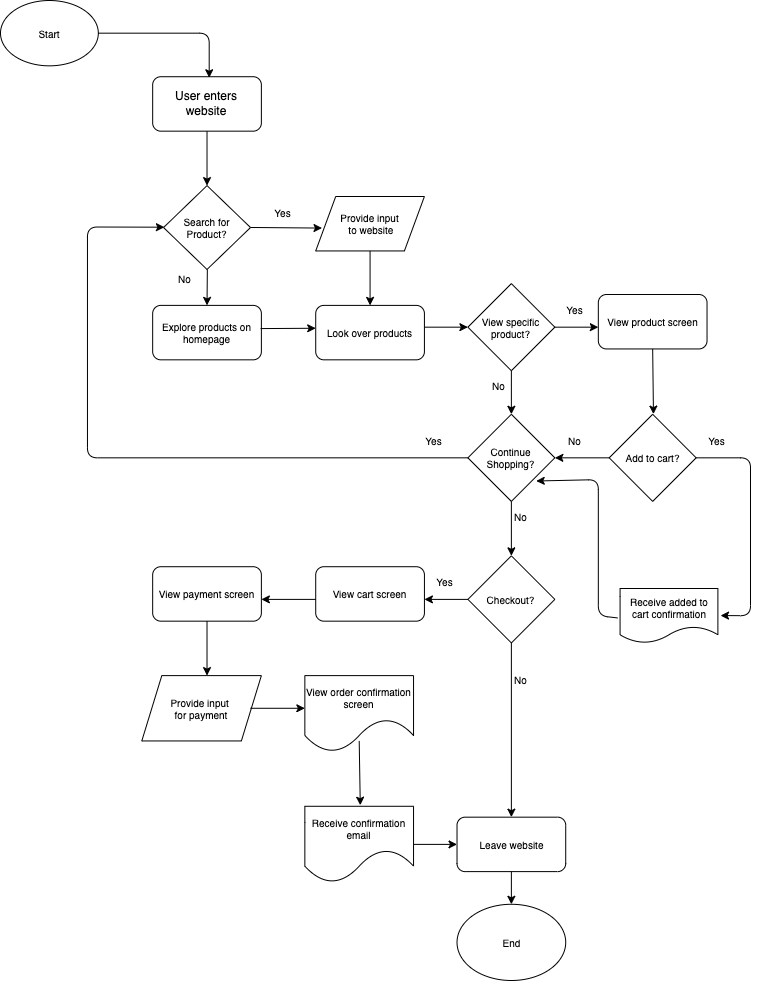

The diagram above was exported from draw.io. Its source (the exported page's mxGraphModel, read from the mxfile embedded in the PNG):
<mxGraphModel dx="669" dy="601" grid="1" gridSize="10" guides="0" tooltips="1" connect="0" arrows="1" fold="1" page="1" pageScale="1" pageWidth="850" pageHeight="1100" math="0" shadow="0">
  <root>
    <mxCell id="0" />
    <mxCell id="1" parent="0" />
    <mxCell id="8" value="" style="group" vertex="1" connectable="0" parent="1">
      <mxGeometry x="202.17391304347825" y="106.22222222222221" width="108.69565217391303" height="54.44444444444444" as="geometry" />
    </mxCell>
    <mxCell id="5" value="" style="rounded=1;whiteSpace=wrap;html=1;" vertex="1" parent="8">
      <mxGeometry width="108.69565217391303" height="54.44444444444444" as="geometry" />
    </mxCell>
    <mxCell id="7" value="User enters website" style="text;strokeColor=none;align=center;fillColor=none;html=1;verticalAlign=middle;whiteSpace=wrap;rounded=0;" vertex="1" parent="8">
      <mxGeometry x="18.115942028985504" y="13.61111111111111" width="72.46376811594202" height="27.22222222222222" as="geometry" />
    </mxCell>
    <mxCell id="33" value="Start" style="ellipse;whiteSpace=wrap;html=1;fontSize=10;" vertex="1" parent="1">
      <mxGeometry x="50" y="30" width="97.82608695652173" height="65.33333333333333" as="geometry" />
    </mxCell>
    <mxCell id="35" value="" style="endArrow=classic;html=1;fontSize=10;entryX=0.52;entryY=0.019;entryDx=0;entryDy=0;entryPerimeter=0;" edge="1" parent="1" target="5">
      <mxGeometry width="50" height="50" relative="1" as="geometry">
        <mxPoint x="147.82608695652175" y="62.666666666666664" as="sourcePoint" />
        <mxPoint x="191.30434782608694" y="62.666666666666664" as="targetPoint" />
        <Array as="points">
          <mxPoint x="258.695652173913" y="62.666666666666664" />
        </Array>
      </mxGeometry>
    </mxCell>
    <mxCell id="116" value="" style="group" vertex="1" connectable="0" parent="1">
      <mxGeometry x="191.30434782608694" y="225.99999999999997" width="608.695652173913" height="783.9999999999999" as="geometry" />
    </mxCell>
    <mxCell id="81" value="" style="endArrow=classic;html=1;fontSize=10;entryX=1.027;entryY=0.497;entryDx=0;entryDy=0;entryPerimeter=0;" edge="1" parent="116" target="82">
      <mxGeometry width="50" height="50" relative="1" as="geometry">
        <mxPoint x="554.3478260869565" y="261.3333333333333" as="sourcePoint" />
        <mxPoint x="586.9565217391304" y="391.99999999999994" as="targetPoint" />
        <Array as="points">
          <mxPoint x="608.695652173913" y="261.3333333333333" />
          <mxPoint x="608.695652173913" y="419.2222222222222" />
        </Array>
      </mxGeometry>
    </mxCell>
    <mxCell id="104" value="Provide input &lt;br&gt;for payment" style="shape=parallelogram;perimeter=parallelogramPerimeter;whiteSpace=wrap;html=1;fixedSize=1;fontSize=10;" vertex="1" parent="116">
      <mxGeometry y="479.1111111111111" width="119.56521739130434" height="65.33333333333333" as="geometry" />
    </mxCell>
    <mxCell id="18" value="Provide input&lt;br&gt;&amp;nbsp;to website" style="shape=parallelogram;perimeter=parallelogramPerimeter;whiteSpace=wrap;html=1;fixedSize=1;fontSize=10;container=0;" vertex="1" parent="116">
      <mxGeometry x="173.91304347826087" width="108.69565217391303" height="54.44444444444444" as="geometry" />
    </mxCell>
    <mxCell id="20" value="" style="endArrow=classic;html=1;" edge="1" parent="116">
      <mxGeometry width="50" height="50" relative="1" as="geometry">
        <mxPoint x="369.5652173913043" y="174.2222222222222" as="sourcePoint" />
        <mxPoint x="369.5652173913043" y="217.77777777777777" as="targetPoint" />
      </mxGeometry>
    </mxCell>
    <mxCell id="21" value="Yes" style="text;strokeColor=none;align=center;fillColor=none;html=1;verticalAlign=middle;whiteSpace=wrap;rounded=0;fontSize=10;container=0;" vertex="1" parent="116">
      <mxGeometry x="108.69565217391303" width="65.21739130434783" height="32.666666666666664" as="geometry" />
    </mxCell>
    <mxCell id="23" value="Explore products on homepage" style="rounded=1;whiteSpace=wrap;html=1;fontSize=10;container=0;" vertex="1" parent="116">
      <mxGeometry x="10.869565217391305" y="108.88888888888889" width="108.69565217391303" height="54.44444444444444" as="geometry" />
    </mxCell>
    <mxCell id="24" value="Look over products" style="rounded=1;whiteSpace=wrap;html=1;fontSize=10;container=0;" vertex="1" parent="116">
      <mxGeometry x="173.91304347826087" y="108.88888888888889" width="108.69565217391303" height="54.44444444444444" as="geometry" />
    </mxCell>
    <mxCell id="25" value="View specific&lt;br style=&quot;font-size: 10px;&quot;&gt;product?" style="rhombus;whiteSpace=wrap;html=1;verticalAlign=middle;fontSize=10;container=0;" vertex="1" parent="116">
      <mxGeometry x="326.0869565217391" y="87.1111111111111" width="86.95652173913044" height="87.1111111111111" as="geometry" />
    </mxCell>
    <mxCell id="26" value="" style="endArrow=classic;html=1;fontSize=10;" edge="1" parent="116">
      <mxGeometry width="50" height="50" relative="1" as="geometry">
        <mxPoint x="282.6086956521739" y="130.66666666666666" as="sourcePoint" />
        <mxPoint x="326.0869565217391" y="130.66666666666666" as="targetPoint" />
      </mxGeometry>
    </mxCell>
    <mxCell id="27" value="" style="endArrow=classic;html=1;fontSize=10;" edge="1" parent="116" source="18" target="24">
      <mxGeometry width="50" height="50" relative="1" as="geometry">
        <mxPoint x="239.1304347826087" y="65.33333333333333" as="sourcePoint" />
        <mxPoint x="-10.869565217391305" y="195.99999999999997" as="targetPoint" />
      </mxGeometry>
    </mxCell>
    <mxCell id="29" value="" style="endArrow=classic;html=1;fontSize=10;" edge="1" parent="116">
      <mxGeometry width="50" height="50" relative="1" as="geometry">
        <mxPoint x="413.04347826086956" y="130.66666666666666" as="sourcePoint" />
        <mxPoint x="456.52173913043475" y="130.66666666666666" as="targetPoint" />
      </mxGeometry>
    </mxCell>
    <mxCell id="30" value="" style="endArrow=classic;html=1;fontSize=10;exitX=0.993;exitY=0.426;exitDx=0;exitDy=0;exitPerimeter=0;" edge="1" parent="116" source="23">
      <mxGeometry width="50" height="50" relative="1" as="geometry">
        <mxPoint x="119.56521739130434" y="141.55555555555554" as="sourcePoint" />
        <mxPoint x="173.91304347826087" y="131.75555555555553" as="targetPoint" />
      </mxGeometry>
    </mxCell>
    <mxCell id="40" value="No" style="text;html=1;align=center;verticalAlign=middle;resizable=0;points=[];autosize=1;strokeColor=none;fillColor=none;fontSize=10;container=0;" vertex="1" parent="116">
      <mxGeometry x="336.95652173913044" y="174.2222222222222" width="40" height="30" as="geometry" />
    </mxCell>
    <mxCell id="41" value="Yes" style="text;html=1;align=center;verticalAlign=middle;resizable=0;points=[];autosize=1;strokeColor=none;fillColor=none;fontSize=10;container=0;" vertex="1" parent="116">
      <mxGeometry x="413.04347826086956" y="97.99999999999999" width="40" height="30" as="geometry" />
    </mxCell>
    <mxCell id="42" value="Continue Shopping?" style="rhombus;whiteSpace=wrap;html=1;fontSize=10;container=0;" vertex="1" parent="116">
      <mxGeometry x="326.0869565217391" y="217.77777777777777" width="86.95652173913044" height="87.1111111111111" as="geometry" />
    </mxCell>
    <mxCell id="44" value="" style="endArrow=classic;html=1;fontSize=10;" edge="1" parent="116" target="88">
      <mxGeometry width="50" height="50" relative="1" as="geometry">
        <mxPoint x="369.5652173913043" y="304.88888888888886" as="sourcePoint" />
        <mxPoint x="369.5652173913043" y="348.4444444444444" as="targetPoint" />
      </mxGeometry>
    </mxCell>
    <mxCell id="46" value="Yes" style="text;html=1;align=center;verticalAlign=middle;resizable=0;points=[];autosize=1;strokeColor=none;fillColor=none;fontSize=10;container=0;" vertex="1" parent="116">
      <mxGeometry x="554.3478260869565" y="228.66666666666666" width="40" height="30" as="geometry" />
    </mxCell>
    <mxCell id="47" value="No" style="text;html=1;align=center;verticalAlign=middle;resizable=0;points=[];autosize=1;strokeColor=none;fillColor=none;fontSize=10;container=0;" vertex="1" parent="116">
      <mxGeometry x="358.695652173913" y="304.88888888888886" width="40" height="30" as="geometry" />
    </mxCell>
    <mxCell id="48" value="View product screen" style="rounded=1;whiteSpace=wrap;html=1;fontSize=10;container=0;" vertex="1" parent="116">
      <mxGeometry x="456.52173913043475" y="97.99999999999999" width="108.69565217391303" height="54.44444444444444" as="geometry" />
    </mxCell>
    <mxCell id="49" value="Add to cart?" style="rhombus;whiteSpace=wrap;html=1;fontSize=10;container=0;" vertex="1" parent="116">
      <mxGeometry x="467.39130434782606" y="217.77777777777777" width="86.95652173913044" height="87.1111111111111" as="geometry" />
    </mxCell>
    <mxCell id="50" value="" style="endArrow=classic;html=1;fontSize=10;entryX=0.509;entryY=-0.002;entryDx=0;entryDy=0;entryPerimeter=0;" edge="1" parent="116" target="49">
      <mxGeometry width="50" height="50" relative="1" as="geometry">
        <mxPoint x="510.86956521739125" y="152.44444444444443" as="sourcePoint" />
        <mxPoint x="565.2173913043478" y="97.99999999999999" as="targetPoint" />
      </mxGeometry>
    </mxCell>
    <mxCell id="53" value="No" style="text;html=1;align=center;verticalAlign=middle;resizable=0;points=[];autosize=1;strokeColor=none;fillColor=none;fontSize=10;container=0;" vertex="1" parent="116">
      <mxGeometry x="413.04347826086956" y="228.66666666666666" width="40" height="30" as="geometry" />
    </mxCell>
    <mxCell id="54" value="Yes" style="text;html=1;align=center;verticalAlign=middle;resizable=0;points=[];autosize=1;strokeColor=none;fillColor=none;fontSize=10;container=0;" vertex="1" parent="116">
      <mxGeometry x="271.73913043478257" y="228.66666666666666" width="40" height="30" as="geometry" />
    </mxCell>
    <mxCell id="82" value="&lt;font style=&quot;font-size: 10px;&quot;&gt;Receive added to cart confirmation&lt;/font&gt;" style="shape=document;whiteSpace=wrap;html=1;boundedLbl=1;fontSize=10;container=0;" vertex="1" parent="116">
      <mxGeometry x="478.2608695652174" y="391.99999999999994" width="97.82608695652173" height="54.44444444444444" as="geometry" />
    </mxCell>
    <mxCell id="84" value="" style="endArrow=classic;html=1;fontSize=9;" edge="1" parent="116">
      <mxGeometry width="50" height="50" relative="1" as="geometry">
        <mxPoint x="467.39130434782606" y="261.3333333333333" as="sourcePoint" />
        <mxPoint x="413.04347826086956" y="261.3333333333333" as="targetPoint" />
      </mxGeometry>
    </mxCell>
    <mxCell id="87" value="" style="endArrow=classic;html=1;fontSize=9;exitX=-0.027;exitY=0.54;exitDx=0;exitDy=0;exitPerimeter=0;entryX=0.786;entryY=0.766;entryDx=0;entryDy=0;entryPerimeter=0;" edge="1" parent="116" source="82" target="42">
      <mxGeometry width="50" height="50" relative="1" as="geometry">
        <mxPoint x="413.04347826086956" y="370.2222222222222" as="sourcePoint" />
        <mxPoint x="467.39130434782606" y="315.77777777777777" as="targetPoint" />
        <Array as="points">
          <mxPoint x="456.52173913043475" y="419.2222222222222" />
          <mxPoint x="456.52173913043475" y="283.1111111111111" />
        </Array>
      </mxGeometry>
    </mxCell>
    <mxCell id="88" value="Checkout?" style="rhombus;whiteSpace=wrap;html=1;fontSize=10;container=0;" vertex="1" parent="116">
      <mxGeometry x="326.0869565217391" y="359.3333333333334" width="86.95652173913044" height="87.1111111111111" as="geometry" />
    </mxCell>
    <mxCell id="89" value="" style="endArrow=classic;html=1;fontSize=10;" edge="1" parent="116">
      <mxGeometry width="50" height="50" relative="1" as="geometry">
        <mxPoint x="326.0869565217391" y="402.88888888888886" as="sourcePoint" />
        <mxPoint x="282.6086956521739" y="402.88888888888886" as="targetPoint" />
      </mxGeometry>
    </mxCell>
    <mxCell id="90" value="" style="endArrow=classic;html=1;fontSize=10;" edge="1" parent="116">
      <mxGeometry width="50" height="50" relative="1" as="geometry">
        <mxPoint x="369.5652173913043" y="446.4444444444444" as="sourcePoint" />
        <mxPoint x="369.5652173913043" y="620.6666666666666" as="targetPoint" />
      </mxGeometry>
    </mxCell>
    <mxCell id="91" value="Yes" style="text;html=1;align=center;verticalAlign=middle;resizable=0;points=[];autosize=1;strokeColor=none;fillColor=none;fontSize=10;container=0;" vertex="1" parent="116">
      <mxGeometry x="282.6086956521739" y="370.2222222222222" width="40" height="30" as="geometry" />
    </mxCell>
    <mxCell id="92" value="No" style="text;html=1;align=center;verticalAlign=middle;resizable=0;points=[];autosize=1;strokeColor=none;fillColor=none;fontSize=10;container=0;" vertex="1" parent="116">
      <mxGeometry x="358.695652173913" y="468.2222222222222" width="40" height="30" as="geometry" />
    </mxCell>
    <mxCell id="95" value="Leave website" style="rounded=1;whiteSpace=wrap;html=1;fontSize=10;container=0;" vertex="1" parent="116">
      <mxGeometry x="315.2173913043478" y="620.6666666666666" width="108.69565217391303" height="54.44444444444444" as="geometry" />
    </mxCell>
    <mxCell id="96" value="" style="endArrow=classic;html=1;fontSize=10;" edge="1" parent="116">
      <mxGeometry width="50" height="50" relative="1" as="geometry">
        <mxPoint x="369.5652173913043" y="675.1111111111111" as="sourcePoint" />
        <mxPoint x="369.5652173913043" y="707.7777777777777" as="targetPoint" />
      </mxGeometry>
    </mxCell>
    <mxCell id="98" value="End" style="ellipse;whiteSpace=wrap;html=1;fontSize=10;container=0;" vertex="1" parent="116">
      <mxGeometry x="315.2173913043478" y="707.7777777777777" width="108.69565217391303" height="76.22222222222221" as="geometry" />
    </mxCell>
    <mxCell id="100" value="View cart screen" style="rounded=1;whiteSpace=wrap;html=1;fontSize=10;container=0;" vertex="1" parent="116">
      <mxGeometry x="173.91304347826087" y="370.2222222222222" width="108.69565217391303" height="54.44444444444444" as="geometry" />
    </mxCell>
    <mxCell id="101" value="" style="endArrow=classic;html=1;fontSize=10;" edge="1" parent="116">
      <mxGeometry width="50" height="50" relative="1" as="geometry">
        <mxPoint x="173.91304347826087" y="402.88888888888886" as="sourcePoint" />
        <mxPoint x="119.56521739130434" y="402.88888888888886" as="targetPoint" />
      </mxGeometry>
    </mxCell>
    <mxCell id="102" value="View payment screen" style="rounded=1;whiteSpace=wrap;html=1;fontSize=10;container=0;" vertex="1" parent="116">
      <mxGeometry x="10.869565217391305" y="370.2222222222222" width="108.69565217391303" height="54.44444444444444" as="geometry" />
    </mxCell>
    <mxCell id="105" value="" style="endArrow=classic;html=1;fontSize=10;" edge="1" parent="116">
      <mxGeometry width="50" height="50" relative="1" as="geometry">
        <mxPoint x="65.21739130434783" y="424.66666666666663" as="sourcePoint" />
        <mxPoint x="65.21739130434783" y="479.1111111111111" as="targetPoint" />
      </mxGeometry>
    </mxCell>
    <mxCell id="106" value="" style="endArrow=classic;html=1;fontSize=10;" edge="1" parent="116">
      <mxGeometry width="50" height="50" relative="1" as="geometry">
        <mxPoint x="108.69565217391303" y="511.7777777777777" as="sourcePoint" />
        <mxPoint x="163.04347826086956" y="511.7777777777777" as="targetPoint" />
      </mxGeometry>
    </mxCell>
    <mxCell id="107" value="View order confirmation screen" style="shape=document;whiteSpace=wrap;html=1;boundedLbl=1;fontSize=10;size=0.42857142857142855;container=0;" vertex="1" parent="116">
      <mxGeometry x="163.04347826086956" y="479.1111111111111" width="108.69565217391303" height="76.22222222222221" as="geometry" />
    </mxCell>
    <mxCell id="109" value="" style="endArrow=classic;html=1;fontSize=10;entryX=0.51;entryY=-0.014;entryDx=0;entryDy=0;entryPerimeter=0;" edge="1" parent="116" target="108">
      <mxGeometry width="50" height="50" relative="1" as="geometry">
        <mxPoint x="217.39130434782606" y="544.4444444444443" as="sourcePoint" />
        <mxPoint x="271.73913043478257" y="544.4444444444443" as="targetPoint" />
      </mxGeometry>
    </mxCell>
    <mxCell id="114" value="" style="edgeStyle=none;html=1;fontSize=10;" edge="1" parent="116" source="108" target="95">
      <mxGeometry relative="1" as="geometry" />
    </mxCell>
    <mxCell id="119" value="" style="endArrow=classic;html=1;fontSize=10;entryX=0.01;entryY=0.496;entryDx=0;entryDy=0;entryPerimeter=0;" edge="1" parent="116" target="9">
      <mxGeometry width="50" height="50" relative="1" as="geometry">
        <mxPoint x="326.0869565217391" y="261.3333333333333" as="sourcePoint" />
        <mxPoint x="380.4347826086956" y="206.88888888888886" as="targetPoint" />
        <Array as="points">
          <mxPoint x="-54.347826086956516" y="261.3333333333333" />
          <mxPoint x="-54.347826086956516" y="30.488888888888887" />
        </Array>
      </mxGeometry>
    </mxCell>
    <mxCell id="108" value="Receive confirmation email" style="shape=document;whiteSpace=wrap;html=1;boundedLbl=1;fontSize=10;size=0.42857142857142855;container=0;" vertex="1" parent="116">
      <mxGeometry x="163.04347826086956" y="609.7777777777777" width="108.69565217391303" height="76.22222222222221" as="geometry" />
    </mxCell>
    <mxCell id="10" value="" style="endArrow=classic;html=1;exitX=0.964;exitY=0.499;exitDx=0;exitDy=0;exitPerimeter=0;entryX=0.058;entryY=0.58;entryDx=0;entryDy=0;entryPerimeter=0;" edge="1" parent="1" source="9" target="18">
      <mxGeometry width="50" height="50" relative="1" as="geometry">
        <mxPoint x="289.1304347826087" y="258.66666666666663" as="sourcePoint" />
        <mxPoint x="343.4782608695652" y="256.4888888888889" as="targetPoint" />
      </mxGeometry>
    </mxCell>
    <mxCell id="118" value="" style="edgeStyle=none;html=1;fontSize=10;" edge="1" parent="1" source="5">
      <mxGeometry relative="1" as="geometry">
        <mxPoint x="256.52173913043475" y="215.1111111111111" as="targetPoint" />
      </mxGeometry>
    </mxCell>
    <mxCell id="9" value="" style="rhombus;whiteSpace=wrap;html=1;container=0;" vertex="1" parent="1">
      <mxGeometry x="213.04347826086956" y="215.1111111111111" width="86.95652173913044" height="83.84444444444443" as="geometry" />
    </mxCell>
    <mxCell id="12" value="Search for Product?" style="text;strokeColor=none;align=center;fillColor=none;html=1;verticalAlign=middle;whiteSpace=wrap;rounded=0;fontSize=10;container=0;" vertex="1" parent="1">
      <mxGeometry x="223.91304347826087" y="239.06666666666663" width="65.21739130434783" height="35.93333333333333" as="geometry" />
    </mxCell>
    <mxCell id="15" value="" style="endArrow=classic;html=1;fontSize=10;" edge="1" parent="1">
      <mxGeometry width="50" height="50" relative="1" as="geometry">
        <mxPoint x="256.8369565217391" y="298.9555555555555" as="sourcePoint" />
        <mxPoint x="256.5217391304348" y="334.88888888888886" as="targetPoint" />
      </mxGeometry>
    </mxCell>
    <mxCell id="22" value="No" style="text;strokeColor=none;align=center;fillColor=none;html=1;verticalAlign=middle;whiteSpace=wrap;rounded=0;fontSize=10;container=0;" vertex="1" parent="1">
      <mxGeometry x="202.17391304347825" y="291.3333333333333" width="65.21739130434783" height="32.666666666666664" as="geometry" />
    </mxCell>
  </root>
</mxGraphModel>